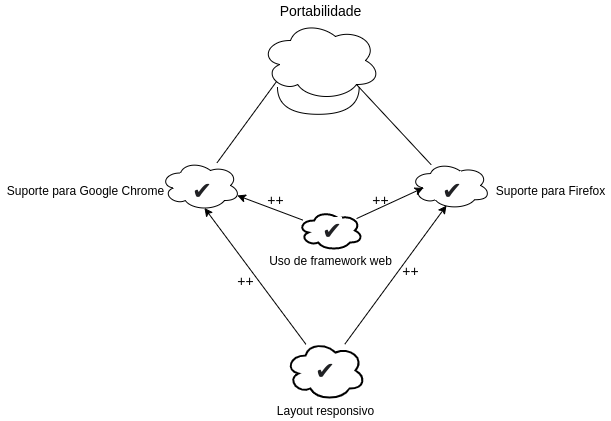

The diagram above was exported from draw.io. Its source (the exported page's mxGraphModel, read from the mxfile embedded in the PNG):
<mxGraphModel dx="796" dy="462" grid="1" gridSize="10" guides="1" tooltips="1" connect="1" arrows="1" fold="1" page="1" pageScale="1" pageWidth="850" pageHeight="1100" math="0" shadow="0">
  <root>
    <mxCell id="0" />
    <mxCell id="1" parent="0" />
    <mxCell id="wGOTdUnmJ2Ns8NpZG_2i-1" value="" style="ellipse;shape=cloud;whiteSpace=wrap;html=1;" parent="1" vertex="1">
      <mxGeometry x="310" y="250" width="120" height="80" as="geometry" />
    </mxCell>
    <mxCell id="wGOTdUnmJ2Ns8NpZG_2i-2" value="&lt;font style=&quot;font-size: 14px&quot;&gt;Portabilidade&lt;/font&gt;" style="text;html=1;align=center;verticalAlign=middle;resizable=0;points=[];autosize=1;" parent="1" vertex="1">
      <mxGeometry x="320" y="230" width="100" height="20" as="geometry" />
    </mxCell>
    <mxCell id="wGOTdUnmJ2Ns8NpZG_2i-5" style="rounded=0;orthogonalLoop=1;jettySize=auto;html=1;entryX=0.13;entryY=0.77;entryDx=0;entryDy=0;entryPerimeter=0;endArrow=none;endFill=0;" parent="1" source="wGOTdUnmJ2Ns8NpZG_2i-3" target="wGOTdUnmJ2Ns8NpZG_2i-1" edge="1">
      <mxGeometry relative="1" as="geometry" />
    </mxCell>
    <mxCell id="wGOTdUnmJ2Ns8NpZG_2i-3" value="" style="ellipse;shape=cloud;whiteSpace=wrap;html=1;" parent="1" vertex="1">
      <mxGeometry x="210" y="390" width="80" height="50" as="geometry" />
    </mxCell>
    <mxCell id="wGOTdUnmJ2Ns8NpZG_2i-6" style="edgeStyle=none;rounded=0;orthogonalLoop=1;jettySize=auto;html=1;entryX=0.8;entryY=0.8;entryDx=0;entryDy=0;entryPerimeter=0;endArrow=none;endFill=0;" parent="1" source="wGOTdUnmJ2Ns8NpZG_2i-4" target="wGOTdUnmJ2Ns8NpZG_2i-1" edge="1">
      <mxGeometry relative="1" as="geometry" />
    </mxCell>
    <mxCell id="wGOTdUnmJ2Ns8NpZG_2i-4" value="" style="ellipse;shape=cloud;whiteSpace=wrap;html=1;" parent="1" vertex="1">
      <mxGeometry x="460" y="391.25" width="80" height="47.5" as="geometry" />
    </mxCell>
    <mxCell id="wGOTdUnmJ2Ns8NpZG_2i-7" value="Suporte para Google Chrome" style="text;html=1;align=center;verticalAlign=middle;resizable=0;points=[];autosize=1;" parent="1" vertex="1">
      <mxGeometry x="50" y="410" width="170" height="20" as="geometry" />
    </mxCell>
    <mxCell id="wGOTdUnmJ2Ns8NpZG_2i-8" value="Suporte para Firefox" style="text;html=1;align=center;verticalAlign=middle;resizable=0;points=[];autosize=1;" parent="1" vertex="1">
      <mxGeometry x="540" y="410" width="120" height="20" as="geometry" />
    </mxCell>
    <mxCell id="wGOTdUnmJ2Ns8NpZG_2i-9" value="" style="shape=requiredInterface;html=1;verticalLabelPosition=bottom;rotation=90;" parent="1" vertex="1">
      <mxGeometry x="354.26" y="289.39" width="27.14" height="81.7" as="geometry" />
    </mxCell>
    <mxCell id="wGOTdUnmJ2Ns8NpZG_2i-12" style="edgeStyle=none;rounded=0;orthogonalLoop=1;jettySize=auto;html=1;endArrow=classic;endFill=1;entryX=0.55;entryY=0.95;entryDx=0;entryDy=0;entryPerimeter=0;" parent="1" source="wGOTdUnmJ2Ns8NpZG_2i-10" target="wGOTdUnmJ2Ns8NpZG_2i-3" edge="1">
      <mxGeometry relative="1" as="geometry">
        <mxPoint x="269" y="490" as="targetPoint" />
      </mxGeometry>
    </mxCell>
    <mxCell id="wGOTdUnmJ2Ns8NpZG_2i-13" style="edgeStyle=none;rounded=0;orthogonalLoop=1;jettySize=auto;html=1;entryX=0.45;entryY=0.921;entryDx=0;entryDy=0;entryPerimeter=0;endArrow=classic;endFill=1;" parent="1" source="wGOTdUnmJ2Ns8NpZG_2i-10" target="wGOTdUnmJ2Ns8NpZG_2i-4" edge="1">
      <mxGeometry relative="1" as="geometry">
        <mxPoint x="491" y="495.995" as="targetPoint" />
      </mxGeometry>
    </mxCell>
    <mxCell id="wGOTdUnmJ2Ns8NpZG_2i-10" value="" style="ellipse;shape=cloud;whiteSpace=wrap;html=1;strokeWidth=2;" parent="1" vertex="1">
      <mxGeometry x="335" y="570" width="80" height="60" as="geometry" />
    </mxCell>
    <mxCell id="wGOTdUnmJ2Ns8NpZG_2i-11" value="Layout responsivo" style="text;html=1;align=center;verticalAlign=middle;resizable=0;points=[];autosize=1;" parent="1" vertex="1">
      <mxGeometry x="320" y="630" width="110" height="20" as="geometry" />
    </mxCell>
    <mxCell id="wGOTdUnmJ2Ns8NpZG_2i-14" value="&lt;font style=&quot;font-size: 14px&quot;&gt;++&lt;/font&gt;" style="text;html=1;align=center;verticalAlign=middle;resizable=0;points=[];autosize=1;" parent="1" vertex="1">
      <mxGeometry x="445" y="490" width="30" height="20" as="geometry" />
    </mxCell>
    <mxCell id="wGOTdUnmJ2Ns8NpZG_2i-15" value="&lt;font style=&quot;font-size: 14px&quot;&gt;++&lt;/font&gt;" style="text;html=1;align=center;verticalAlign=middle;resizable=0;points=[];autosize=1;" parent="1" vertex="1">
      <mxGeometry x="280" y="500" width="30" height="20" as="geometry" />
    </mxCell>
    <mxCell id="wGOTdUnmJ2Ns8NpZG_2i-20" style="edgeStyle=none;rounded=0;orthogonalLoop=1;jettySize=auto;html=1;entryX=0.16;entryY=0.55;entryDx=0;entryDy=0;entryPerimeter=0;endArrow=classic;endFill=1;" parent="1" source="wGOTdUnmJ2Ns8NpZG_2i-18" target="wGOTdUnmJ2Ns8NpZG_2i-4" edge="1">
      <mxGeometry relative="1" as="geometry" />
    </mxCell>
    <mxCell id="wGOTdUnmJ2Ns8NpZG_2i-21" style="edgeStyle=none;rounded=0;orthogonalLoop=1;jettySize=auto;html=1;entryX=0.96;entryY=0.7;entryDx=0;entryDy=0;entryPerimeter=0;endArrow=classic;endFill=1;" parent="1" source="wGOTdUnmJ2Ns8NpZG_2i-18" target="wGOTdUnmJ2Ns8NpZG_2i-3" edge="1">
      <mxGeometry relative="1" as="geometry" />
    </mxCell>
    <mxCell id="wGOTdUnmJ2Ns8NpZG_2i-18" value="" style="ellipse;shape=cloud;whiteSpace=wrap;html=1;strokeWidth=2;" parent="1" vertex="1">
      <mxGeometry x="347.5" y="440" width="65" height="40" as="geometry" />
    </mxCell>
    <mxCell id="wGOTdUnmJ2Ns8NpZG_2i-19" value="Uso de framework web" style="text;html=1;align=center;verticalAlign=middle;resizable=0;points=[];autosize=1;" parent="1" vertex="1">
      <mxGeometry x="310" y="480" width="140" height="20" as="geometry" />
    </mxCell>
    <mxCell id="wGOTdUnmJ2Ns8NpZG_2i-22" value="&lt;font style=&quot;font-size: 14px&quot;&gt;++&lt;/font&gt;" style="text;html=1;align=center;verticalAlign=middle;resizable=0;points=[];autosize=1;" parent="1" vertex="1">
      <mxGeometry x="415" y="418.75" width="30" height="20" as="geometry" />
    </mxCell>
    <mxCell id="wGOTdUnmJ2Ns8NpZG_2i-23" value="&lt;font style=&quot;font-size: 14px&quot;&gt;++&lt;/font&gt;" style="text;html=1;align=center;verticalAlign=middle;resizable=0;points=[];autosize=1;" parent="1" vertex="1">
      <mxGeometry x="310" y="418.75" width="30" height="20" as="geometry" />
    </mxCell>
    <mxCell id="tDB7mN12ytJHFiIaFGYV-1" value="&lt;meta charset=&quot;utf-8&quot;&gt;&lt;span style=&quot;color: rgb(32, 33, 36); font-family: arial, sans-serif; font-size: 24px; font-style: normal; font-weight: 400; letter-spacing: normal; text-align: left; text-indent: 0px; text-transform: none; word-spacing: 0px; background-color: rgb(255, 255, 255); display: inline; float: none;&quot;&gt;✔&lt;/span&gt;" style="text;whiteSpace=wrap;html=1;" vertex="1" parent="1">
      <mxGeometry x="240" y="400" width="50" height="30" as="geometry" />
    </mxCell>
    <mxCell id="tDB7mN12ytJHFiIaFGYV-2" value="&lt;meta charset=&quot;utf-8&quot;&gt;&lt;span style=&quot;color: rgb(32, 33, 36); font-family: arial, sans-serif; font-size: 24px; font-style: normal; font-weight: 400; letter-spacing: normal; text-align: left; text-indent: 0px; text-transform: none; word-spacing: 0px; background-color: rgb(255, 255, 255); display: inline; float: none;&quot;&gt;✔&lt;/span&gt;" style="text;whiteSpace=wrap;html=1;" vertex="1" parent="1">
      <mxGeometry x="490" y="400" width="50" height="30" as="geometry" />
    </mxCell>
    <mxCell id="tDB7mN12ytJHFiIaFGYV-3" value="&lt;meta charset=&quot;utf-8&quot;&gt;&lt;span style=&quot;color: rgb(32, 33, 36); font-family: arial, sans-serif; font-size: 24px; font-style: normal; font-weight: 400; letter-spacing: normal; text-align: left; text-indent: 0px; text-transform: none; word-spacing: 0px; background-color: rgb(255, 255, 255); display: inline; float: none;&quot;&gt;✔&lt;/span&gt;" style="text;whiteSpace=wrap;html=1;" vertex="1" parent="1">
      <mxGeometry x="362.5" y="580" width="50" height="30" as="geometry" />
    </mxCell>
    <mxCell id="tDB7mN12ytJHFiIaFGYV-4" value="&lt;meta charset=&quot;utf-8&quot;&gt;&lt;span style=&quot;color: rgb(32, 33, 36); font-family: arial, sans-serif; font-size: 24px; font-style: normal; font-weight: 400; letter-spacing: normal; text-align: left; text-indent: 0px; text-transform: none; word-spacing: 0px; background-color: rgb(255, 255, 255); display: inline; float: none;&quot;&gt;✔&lt;/span&gt;" style="text;whiteSpace=wrap;html=1;" vertex="1" parent="1">
      <mxGeometry x="370" y="440" width="50" height="30" as="geometry" />
    </mxCell>
  </root>
</mxGraphModel>